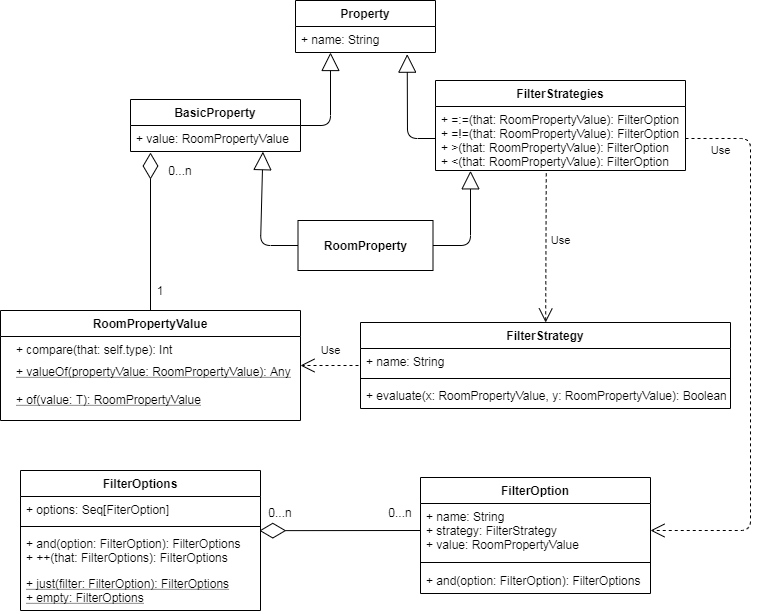

The diagram above was exported from draw.io. Its source (the exported page's mxGraphModel, read from the mxfile embedded in the PNG):
<mxGraphModel dx="852" dy="495" grid="1" gridSize="10" guides="1" tooltips="1" connect="1" arrows="1" fold="1" page="1" pageScale="1" pageWidth="827" pageHeight="1169" math="0" shadow="0">
  <root>
    <mxCell id="0" />
    <mxCell id="1" parent="0" />
    <mxCell id="qPWiSDPQi6Yo6x6n_rrI-30" value="FilterStrategies" style="swimlane;fontStyle=1;align=center;verticalAlign=top;childLayout=stackLayout;horizontal=1;startSize=26;horizontalStack=0;resizeParent=1;resizeParentMax=0;resizeLast=0;collapsible=1;marginBottom=0;" parent="1" vertex="1">
      <mxGeometry x="455" y="180" width="250" height="90" as="geometry" />
    </mxCell>
    <mxCell id="qPWiSDPQi6Yo6x6n_rrI-33" value="+ =:=(that: RoomPropertyValue): FilterOption&#10;+ =!=(that: RoomPropertyValue): FilterOption&#10;+ &gt;(that: RoomPropertyValue): FilterOption&#10;+ &lt;(that: RoomPropertyValue): FilterOption" style="text;strokeColor=none;fillColor=none;align=left;verticalAlign=top;spacingLeft=4;spacingRight=4;overflow=hidden;rotatable=0;points=[[0,0.5],[1,0.5]];portConstraint=eastwest;" parent="qPWiSDPQi6Yo6x6n_rrI-30" vertex="1">
      <mxGeometry y="26" width="250" height="64" as="geometry" />
    </mxCell>
    <mxCell id="2LZPyZv170KJo8j7HPH_-9" value="BasicProperty" style="swimlane;fontStyle=1;childLayout=stackLayout;horizontal=1;startSize=26;fillColor=none;horizontalStack=0;resizeParent=1;resizeParentMax=0;resizeLast=0;collapsible=1;marginBottom=0;" parent="1" vertex="1">
      <mxGeometry x="150" y="199" width="170" height="52" as="geometry" />
    </mxCell>
    <mxCell id="2LZPyZv170KJo8j7HPH_-10" value="+ value: RoomPropertyValue" style="text;strokeColor=none;fillColor=none;align=left;verticalAlign=top;spacingLeft=4;spacingRight=4;overflow=hidden;rotatable=0;points=[[0,0.5],[1,0.5]];portConstraint=eastwest;" parent="2LZPyZv170KJo8j7HPH_-9" vertex="1">
      <mxGeometry y="26" width="170" height="26" as="geometry" />
    </mxCell>
    <mxCell id="qPWiSDPQi6Yo6x6n_rrI-39" value="+ compare(that: self.type): Int" style="text;strokeColor=none;fillColor=none;align=left;verticalAlign=top;spacingLeft=4;spacingRight=4;overflow=hidden;rotatable=0;points=[[0,0.5],[1,0.5]];portConstraint=eastwest;" parent="1" vertex="1">
      <mxGeometry x="30" y="436" width="180" height="22" as="geometry" />
    </mxCell>
    <mxCell id="2LZPyZv170KJo8j7HPH_-1" value="Property" style="swimlane;fontStyle=1;childLayout=stackLayout;horizontal=1;startSize=26;fillColor=none;horizontalStack=0;resizeParent=1;resizeParentMax=0;resizeLast=0;collapsible=1;marginBottom=0;" parent="1" vertex="1">
      <mxGeometry x="315" y="100" width="140" height="52" as="geometry" />
    </mxCell>
    <mxCell id="2LZPyZv170KJo8j7HPH_-2" value="+ name: String" style="text;strokeColor=none;fillColor=none;align=left;verticalAlign=top;spacingLeft=4;spacingRight=4;overflow=hidden;rotatable=0;points=[[0,0.5],[1,0.5]];portConstraint=eastwest;" parent="2LZPyZv170KJo8j7HPH_-1" vertex="1">
      <mxGeometry y="26" width="140" height="26" as="geometry" />
    </mxCell>
    <mxCell id="qPWiSDPQi6Yo6x6n_rrI-40" value="+ valueOf(propertyValue: RoomPropertyValue): Any&#10;&#10;+ of(value: T): RoomPropertyValue" style="text;strokeColor=none;fillColor=none;align=left;verticalAlign=top;spacingLeft=4;spacingRight=4;overflow=hidden;rotatable=0;points=[[0,0.5],[1,0.5]];portConstraint=eastwest;fontStyle=4" parent="1" vertex="1">
      <mxGeometry x="30" y="458" width="290" height="48" as="geometry" />
    </mxCell>
    <mxCell id="qPWiSDPQi6Yo6x6n_rrI-47" value="" style="endArrow=diamondThin;endFill=0;endSize=24;html=1;entryX=0.995;entryY=0.004;entryDx=0;entryDy=0;entryPerimeter=0;exitX=0;exitY=0.5;exitDx=0;exitDy=0;" parent="1" source="qPWiSDPQi6Yo6x6n_rrI-21" target="qPWiSDPQi6Yo6x6n_rrI-27" edge="1">
      <mxGeometry width="160" relative="1" as="geometry">
        <mxPoint x="407" y="632" as="sourcePoint" />
        <mxPoint x="430" y="714" as="targetPoint" />
      </mxGeometry>
    </mxCell>
    <mxCell id="qPWiSDPQi6Yo6x6n_rrI-54" value="0...n" style="text;html=1;strokeColor=none;fillColor=none;align=center;verticalAlign=middle;whiteSpace=wrap;rounded=0;" parent="1" vertex="1">
      <mxGeometry x="400" y="602" width="40" height="20" as="geometry" />
    </mxCell>
    <mxCell id="qPWiSDPQi6Yo6x6n_rrI-55" value="0...n" style="text;html=1;strokeColor=none;fillColor=none;align=center;verticalAlign=middle;whiteSpace=wrap;rounded=0;" parent="1" vertex="1">
      <mxGeometry x="280" y="602" width="40" height="20" as="geometry" />
    </mxCell>
    <mxCell id="qPWiSDPQi6Yo6x6n_rrI-6" value="RoomPropertyValue" style="swimlane;fontStyle=1;align=center;verticalAlign=top;childLayout=stackLayout;horizontal=1;startSize=26;horizontalStack=0;resizeParent=1;resizeParentMax=0;resizeLast=0;collapsible=1;marginBottom=0;" parent="1" vertex="1">
      <mxGeometry x="20" y="410" width="300" height="110" as="geometry" />
    </mxCell>
    <mxCell id="qPWiSDPQi6Yo6x6n_rrI-16" value="FilterStrategy" style="swimlane;fontStyle=1;align=center;verticalAlign=top;childLayout=stackLayout;horizontal=1;startSize=26;horizontalStack=0;resizeParent=1;resizeParentMax=0;resizeLast=0;collapsible=1;marginBottom=0;" parent="1" vertex="1">
      <mxGeometry x="380" y="422" width="370" height="86" as="geometry" />
    </mxCell>
    <mxCell id="qPWiSDPQi6Yo6x6n_rrI-17" value="+ name: String" style="text;strokeColor=none;fillColor=none;align=left;verticalAlign=top;spacingLeft=4;spacingRight=4;overflow=hidden;rotatable=0;points=[[0,0.5],[1,0.5]];portConstraint=eastwest;" parent="qPWiSDPQi6Yo6x6n_rrI-16" vertex="1">
      <mxGeometry y="26" width="370" height="26" as="geometry" />
    </mxCell>
    <mxCell id="qPWiSDPQi6Yo6x6n_rrI-18" value="" style="line;strokeWidth=1;fillColor=none;align=left;verticalAlign=middle;spacingTop=-1;spacingLeft=3;spacingRight=3;rotatable=0;labelPosition=right;points=[];portConstraint=eastwest;" parent="qPWiSDPQi6Yo6x6n_rrI-16" vertex="1">
      <mxGeometry y="52" width="370" height="8" as="geometry" />
    </mxCell>
    <mxCell id="qPWiSDPQi6Yo6x6n_rrI-19" value="+ evaluate(x: RoomPropertyValue, y: RoomPropertyValue): Boolean" style="text;strokeColor=none;fillColor=none;align=left;verticalAlign=top;spacingLeft=4;spacingRight=4;overflow=hidden;rotatable=0;points=[[0,0.5],[1,0.5]];portConstraint=eastwest;" parent="qPWiSDPQi6Yo6x6n_rrI-16" vertex="1">
      <mxGeometry y="60" width="370" height="26" as="geometry" />
    </mxCell>
    <mxCell id="qPWiSDPQi6Yo6x6n_rrI-24" value="FilterOptions" style="swimlane;fontStyle=1;align=center;verticalAlign=top;childLayout=stackLayout;horizontal=1;startSize=26;horizontalStack=0;resizeParent=1;resizeParentMax=0;resizeLast=0;collapsible=1;marginBottom=0;" parent="1" vertex="1">
      <mxGeometry x="40" y="570" width="240" height="140" as="geometry" />
    </mxCell>
    <mxCell id="qPWiSDPQi6Yo6x6n_rrI-25" value="+ options: Seq[FiterOption]" style="text;strokeColor=none;fillColor=none;align=left;verticalAlign=top;spacingLeft=4;spacingRight=4;overflow=hidden;rotatable=0;points=[[0,0.5],[1,0.5]];portConstraint=eastwest;" parent="qPWiSDPQi6Yo6x6n_rrI-24" vertex="1">
      <mxGeometry y="26" width="240" height="26" as="geometry" />
    </mxCell>
    <mxCell id="qPWiSDPQi6Yo6x6n_rrI-26" value="" style="line;strokeWidth=1;fillColor=none;align=left;verticalAlign=middle;spacingTop=-1;spacingLeft=3;spacingRight=3;rotatable=0;labelPosition=right;points=[];portConstraint=eastwest;" parent="qPWiSDPQi6Yo6x6n_rrI-24" vertex="1">
      <mxGeometry y="52" width="240" height="8" as="geometry" />
    </mxCell>
    <mxCell id="qPWiSDPQi6Yo6x6n_rrI-27" value="+ and(option: FilterOption): FilterOptions&#10;+ ++(that: FilterOptions): FilterOptions" style="text;strokeColor=none;fillColor=none;align=left;verticalAlign=top;spacingLeft=4;spacingRight=4;overflow=hidden;rotatable=0;points=[[0,0.5],[1,0.5]];portConstraint=eastwest;fontStyle=0;strokeWidth=1;" parent="qPWiSDPQi6Yo6x6n_rrI-24" vertex="1">
      <mxGeometry y="60" width="240" height="40" as="geometry" />
    </mxCell>
    <mxCell id="qPWiSDPQi6Yo6x6n_rrI-37" value="+ just(filter: FilterOption): FilterOptions&#10;+ empty: FilterOptions" style="text;strokeColor=none;fillColor=none;align=left;verticalAlign=top;spacingLeft=4;spacingRight=4;overflow=hidden;rotatable=0;points=[[0,0.5],[1,0.5]];portConstraint=eastwest;fontStyle=4;strokeWidth=1;" parent="qPWiSDPQi6Yo6x6n_rrI-24" vertex="1">
      <mxGeometry y="100" width="240" height="40" as="geometry" />
    </mxCell>
    <mxCell id="qPWiSDPQi6Yo6x6n_rrI-20" value="FilterOption" style="swimlane;fontStyle=1;align=center;verticalAlign=top;childLayout=stackLayout;horizontal=1;startSize=26;horizontalStack=0;resizeParent=1;resizeParentMax=0;resizeLast=0;collapsible=1;marginBottom=0;" parent="1" vertex="1">
      <mxGeometry x="440" y="577" width="230" height="116" as="geometry" />
    </mxCell>
    <mxCell id="qPWiSDPQi6Yo6x6n_rrI-21" value="+ name: String&#10;+ strategy: FilterStrategy&#10;+ value: RoomPropertyValue" style="text;strokeColor=none;fillColor=none;align=left;verticalAlign=top;spacingLeft=4;spacingRight=4;overflow=hidden;rotatable=0;points=[[0,0.5],[1,0.5]];portConstraint=eastwest;" parent="qPWiSDPQi6Yo6x6n_rrI-20" vertex="1">
      <mxGeometry y="26" width="230" height="54" as="geometry" />
    </mxCell>
    <mxCell id="qPWiSDPQi6Yo6x6n_rrI-22" value="" style="line;strokeWidth=1;fillColor=none;align=left;verticalAlign=middle;spacingTop=-1;spacingLeft=3;spacingRight=3;rotatable=0;labelPosition=right;points=[];portConstraint=eastwest;" parent="qPWiSDPQi6Yo6x6n_rrI-20" vertex="1">
      <mxGeometry y="80" width="230" height="10" as="geometry" />
    </mxCell>
    <mxCell id="qPWiSDPQi6Yo6x6n_rrI-23" value="+ and(option: FilterOption): FilterOptions" style="text;strokeColor=none;fillColor=none;align=left;verticalAlign=top;spacingLeft=4;spacingRight=4;overflow=hidden;rotatable=0;points=[[0,0.5],[1,0.5]];portConstraint=eastwest;" parent="qPWiSDPQi6Yo6x6n_rrI-20" vertex="1">
      <mxGeometry y="90" width="230" height="26" as="geometry" />
    </mxCell>
    <mxCell id="2LZPyZv170KJo8j7HPH_-22" value="RoomProperty" style="html=1;glass=0;strokeWidth=1;fontStyle=1" parent="1" vertex="1">
      <mxGeometry x="317.5" y="320" width="135" height="50" as="geometry" />
    </mxCell>
    <mxCell id="2LZPyZv170KJo8j7HPH_-23" value="" style="endArrow=block;endSize=16;endFill=0;html=1;exitX=1;exitY=0.5;exitDx=0;exitDy=0;entryX=0.25;entryY=1;entryDx=0;entryDy=0;" parent="1" source="2LZPyZv170KJo8j7HPH_-9" target="2LZPyZv170KJo8j7HPH_-1" edge="1">
      <mxGeometry x="-0.3909" y="48" width="160" relative="1" as="geometry">
        <mxPoint x="190" y="150" as="sourcePoint" />
        <mxPoint x="350" y="150" as="targetPoint" />
        <Array as="points">
          <mxPoint x="350" y="225" />
        </Array>
        <mxPoint y="-1" as="offset" />
      </mxGeometry>
    </mxCell>
    <mxCell id="2LZPyZv170KJo8j7HPH_-24" value="" style="endArrow=block;endSize=16;endFill=0;html=1;exitX=0;exitY=0.5;exitDx=0;exitDy=0;entryX=0.798;entryY=1.064;entryDx=0;entryDy=0;entryPerimeter=0;" parent="1" source="qPWiSDPQi6Yo6x6n_rrI-33" target="2LZPyZv170KJo8j7HPH_-2" edge="1">
      <mxGeometry x="-0.3289" y="-22" width="160" relative="1" as="geometry">
        <mxPoint x="360" y="150" as="sourcePoint" />
        <mxPoint x="520" y="150" as="targetPoint" />
        <Array as="points">
          <mxPoint x="427" y="238" />
        </Array>
        <mxPoint as="offset" />
      </mxGeometry>
    </mxCell>
    <mxCell id="2LZPyZv170KJo8j7HPH_-25" value="" style="endArrow=block;endSize=16;endFill=0;html=1;exitX=0;exitY=0.5;exitDx=0;exitDy=0;entryX=0.779;entryY=1.006;entryDx=0;entryDy=0;entryPerimeter=0;" parent="1" source="2LZPyZv170KJo8j7HPH_-22" target="2LZPyZv170KJo8j7HPH_-10" edge="1">
      <mxGeometry x="-0.3909" y="48" width="160" relative="1" as="geometry">
        <mxPoint x="282.57000000000005" y="208.688" as="sourcePoint" />
        <mxPoint x="360" y="122" as="targetPoint" />
        <mxPoint y="-1" as="offset" />
        <Array as="points">
          <mxPoint x="280" y="345" />
        </Array>
      </mxGeometry>
    </mxCell>
    <mxCell id="2LZPyZv170KJo8j7HPH_-26" value="" style="endArrow=block;endSize=16;endFill=0;html=1;exitX=1;exitY=0.5;exitDx=0;exitDy=0;entryX=0.14;entryY=1.005;entryDx=0;entryDy=0;entryPerimeter=0;" parent="1" source="2LZPyZv170KJo8j7HPH_-22" target="qPWiSDPQi6Yo6x6n_rrI-33" edge="1">
      <mxGeometry x="-0.3909" y="48" width="160" relative="1" as="geometry">
        <mxPoint x="292.57000000000005" y="218.688" as="sourcePoint" />
        <mxPoint x="370" y="132" as="targetPoint" />
        <mxPoint y="-1" as="offset" />
        <Array as="points">
          <mxPoint x="490" y="345" />
        </Array>
      </mxGeometry>
    </mxCell>
    <mxCell id="2LZPyZv170KJo8j7HPH_-28" value="" style="endArrow=diamondThin;endFill=0;endSize=24;html=1;exitX=0.5;exitY=0;exitDx=0;exitDy=0;" parent="1" source="qPWiSDPQi6Yo6x6n_rrI-6" edge="1">
      <mxGeometry width="160" relative="1" as="geometry">
        <mxPoint x="169" y="410" as="sourcePoint" />
        <mxPoint x="170" y="252" as="targetPoint" />
      </mxGeometry>
    </mxCell>
    <mxCell id="2LZPyZv170KJo8j7HPH_-29" value="Use" style="endArrow=open;endSize=12;dashed=1;html=1;exitX=0.443;exitY=1.044;exitDx=0;exitDy=0;exitPerimeter=0;" parent="1" source="qPWiSDPQi6Yo6x6n_rrI-33" target="qPWiSDPQi6Yo6x6n_rrI-16" edge="1">
      <mxGeometry x="-0.1001" y="15" width="160" relative="1" as="geometry">
        <mxPoint x="580" y="360" as="sourcePoint" />
        <mxPoint x="740" y="360" as="targetPoint" />
        <mxPoint as="offset" />
      </mxGeometry>
    </mxCell>
    <mxCell id="2LZPyZv170KJo8j7HPH_-30" value="Use" style="endArrow=open;endSize=12;dashed=1;html=1;exitX=1;exitY=0.5;exitDx=0;exitDy=0;entryX=1;entryY=0.5;entryDx=0;entryDy=0;" parent="1" source="qPWiSDPQi6Yo6x6n_rrI-33" target="qPWiSDPQi6Yo6x6n_rrI-21" edge="1">
      <mxGeometry x="-0.8743" y="-12" width="160" relative="1" as="geometry">
        <mxPoint x="540" y="540" as="sourcePoint" />
        <mxPoint x="700" y="540" as="targetPoint" />
        <Array as="points">
          <mxPoint x="770" y="238" />
          <mxPoint x="770" y="630" />
        </Array>
        <mxPoint as="offset" />
      </mxGeometry>
    </mxCell>
    <mxCell id="2LZPyZv170KJo8j7HPH_-31" value="Use" style="endArrow=open;endSize=12;dashed=1;html=1;" parent="1" edge="1">
      <mxGeometry x="-0.0237" y="-15" width="160" relative="1" as="geometry">
        <mxPoint x="378" y="465" as="sourcePoint" />
        <mxPoint x="320" y="465" as="targetPoint" />
        <mxPoint as="offset" />
      </mxGeometry>
    </mxCell>
    <mxCell id="OJdPU8iWiflSedJ3vc5S-1" value="1" style="text;html=1;strokeColor=none;fillColor=none;align=center;verticalAlign=middle;whiteSpace=wrap;rounded=0;" vertex="1" parent="1">
      <mxGeometry x="160" y="380" width="40" height="20" as="geometry" />
    </mxCell>
    <mxCell id="OJdPU8iWiflSedJ3vc5S-2" value="0...n" style="text;html=1;strokeColor=none;fillColor=none;align=center;verticalAlign=middle;whiteSpace=wrap;rounded=0;" vertex="1" parent="1">
      <mxGeometry x="180" y="260" width="40" height="20" as="geometry" />
    </mxCell>
  </root>
</mxGraphModel>